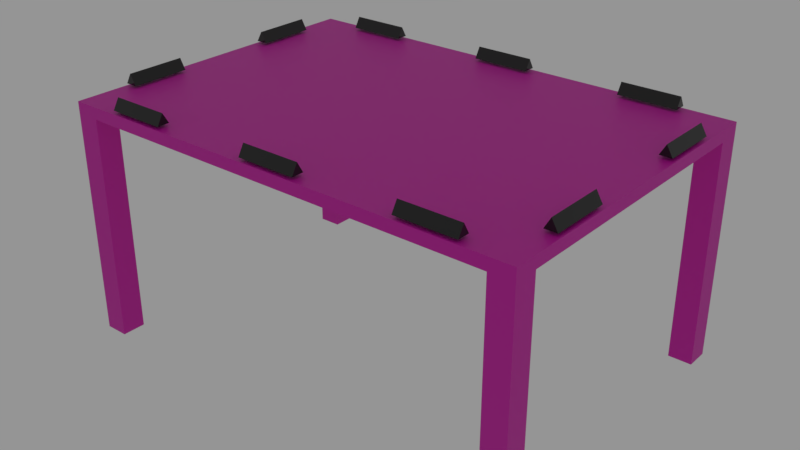 # Source: table.blend  (saved by Blender 2.80.47; exported with 4.5.12 LTS)
import bpy
from mathutils import Matrix  # noqa: F401  (used for matrix-valued properties, if any)

bpy.ops.wm.read_factory_settings(use_empty=True)
scene = bpy.context.scene
scene.name = 'Scene'

# ---- collections
col_collection_1 = bpy.data.collections.new('Collection 1'); scene.collection.children.link(col_collection_1)

# ---- images (referenced by path relative to the original .blend; pixels are not part of the script)
import os
ASSET_DIR = os.environ.get("B2B_ASSET_DIR", "")  # directory of the original .blend (textures are referenced by path, not embedded)
HERE = os.path.dirname(os.path.abspath(__file__))  # packed textures are extracted next to this script under _unpacked/

def load_image(name, relpath, width, height, colorspace="sRGB"):
    """Load a texture the original file referenced (path relative to the .blend, or extracted next to this script)."""
    p = next((c for c in (os.path.join(HERE, relpath), os.path.join(ASSET_DIR, relpath)) if relpath and os.path.exists(c)), "")
    if p:
        img = bpy.data.images.load(p, check_existing=True)
        img.name = name
    else:  # same state as the original file: an image datablock whose file is absent (Cycles renders it pink)
        img = bpy.data.images.new(name, width, height)
        img.source = "FILE"
        img.filepath = "//" + (relpath or name)
    img.colorspace_settings.name = colorspace
    return img
img_board_small_jpg = load_image('board-small.jpg', 'board-small.jpg', 1024, 1024, 'sRGB')

# ---- materials (node trees are filled in below, after node groups)
mat_nameplate = bpy.data.materials.new('Nameplate')
mat_nameplate.alpha_threshold = 0.0
mat_nameplate.roughness = 0.5
mat_table = bpy.data.materials.new('Table')
mat_table.alpha_threshold = 0.0
mat_table.roughness = 0.5
mat_table.line_color = (0.0, 0.0, 0.0, 1.0)

# ---- material node trees
mat_nameplate.use_nodes = True; mat_nameplate.node_tree.nodes.clear()
_N = mat_nameplate.node_tree.nodes; _L = mat_nameplate.node_tree.links
n0 = _N.new('ShaderNodeOutputMaterial'); n0.name = 'Material Output'; n0.location = (300, 300)
n1 = _N.new('ShaderNodeBsdfPrincipled'); n1.name = 'Principled BSDF'; n1.location = (10, 300)
n1.distribution = 'GGX'
n1.subsurface_method = 'BURLEY'
n1.inputs[0].default_value = (0.01444, 0.01444, 0.01444, 1.0)
n1.inputs[2].default_value = 0.0
n1.inputs[3].default_value = 1.45
_L.new(n1.outputs[0], n0.inputs[0])
n0.is_active_output = True
mat_table.use_nodes = True; mat_table.node_tree.nodes.clear()
_N = mat_table.node_tree.nodes; _L = mat_table.node_tree.links
n0 = _N.new('ShaderNodeOutputMaterial'); n0.name = 'Material Output'; n0.location = (532, 300)
n1 = _N.new('ShaderNodeBsdfPrincipled'); n1.name = 'Principled BSDF'; n1.location = (210, 325)
n1.distribution = 'GGX'
n1.subsurface_method = 'BURLEY'
n1.inputs[3].default_value = 1.45
n2 = _N.new('ShaderNodeTexImage'); n2.name = 'Image Texture'; n2.location = (-330, 250)
n2.image = img_board_small_jpg
n3 = _N.new('ShaderNodeMix'); n3.name = 'Mix'; n3.location = (-10, 213)
n3.data_type = 'RGBA'
n3.blend_type = 'MULTIPLY'
n3.clamp_result = True
n3.inputs[0].default_value = 1.0
n3.inputs[7].default_value = (0.6619, 0.635, 0.4231, 1.0)
_L.new(n1.outputs[0], n0.inputs[0])
_L.new(n2.outputs[0], n3.inputs[6])
_L.new(n3.outputs[2], n1.inputs[0])
n0.is_active_output = True

# ---- world
world_world = bpy.data.worlds.new('World'); scene.world = world_world
world_world.use_nodes = True; world_world.node_tree.nodes.clear()
_N = world_world.node_tree.nodes; _L = world_world.node_tree.links
n0 = _N.new('ShaderNodeOutputWorld'); n0.name = 'World Output'; n0.location = (300, 300)
n1 = _N.new('ShaderNodeBackground'); n1.name = 'Background'; n1.location = (10, 300)
n1.inputs[0].default_value = (1.0, 1.0, 1.0, 1.0)
n1.inputs[1].default_value = 0.3
_L.new(n1.outputs[0], n0.inputs[0])
n0.is_active_output = True
world_world.color = (0.05088, 0.05088, 0.05088)
world_world.use_sun_shadow = False
world_world.sun_shadow_jitter_overblur = 0.0
world_world.cycles.sampling_method = 'MANUAL'

# ---- meshes
me_nameplate = bpy.data.meshes.new('Nameplate')
me_nameplate.from_pydata([(0.0, 0.125, 0.03), (0.0, -0.125, 0.03), (0.02598, 0.125, -0.015), (0.02598, -0.125, -0.015), (-0.02598, 0.125, -0.015), (-0.02598, -0.125, -0.015)], [], [(1, 3, 2), (3, 5, 4), (3, 1, 5), (5, 1, 0), (0, 2, 4), (0, 1, 2), (2, 3, 4), (4, 5, 0)])
_uv = me_nameplate.uv_layers.new(name='Cylinder-mesh-map-0')
_uv.uv.foreach_set('vector', [0.0, 1.0, 0.0, 0.58, 1.0, 0.58, 0.1325, 0.4307, 0.1325, 0.1252, 0.8675, 0.1252, 0.1325, 0.4307, 0.0001501, 0.2779, 0.1325, 0.1252, 1.0, 0.58, 1.0, 1.0, 0.0, 1.0, 0.9998, 0.2779, 0.8675, 0.4307, 0.8675, 0.1252, 1.0, 1.0, 0.0, 1.0, 1.0, 0.58, 0.8675, 0.4307, 0.1325, 0.4307, 0.8675, 0.1252, 0.0, 0.58, 1.0, 0.58, 0.0, 1.0])
me_nameplate.materials.append(mat_nameplate)
me_nameplate.use_remesh_preserve_volume = False
me_nameplate.use_remesh_preserve_attributes = False
me_nameplate.use_mirror_vertex_groups = False
me_nameplate.update()
me_table = bpy.data.meshes.new('Table')
me_table.from_pydata([(1.0, 0.698, -0.05), (1.0, -0.698, -0.05), (-1.0, -0.698, -0.05), (-1.0, 0.698, -0.05), (1.0, 0.698, 2.98e-08), (1.0, -0.698, 2.98e-08), (-1.0, -0.698, 2.98e-08), (-1.0, 0.698, 2.98e-08), (1.0, 0.0, -0.05), (1.192e-07, 0.698, -0.05), (0.0, -0.698, -0.05), (-1.0, 1.788e-07, -0.05), (5.96e-08, 8.941e-08, -0.05), (1.0, -0.598, -0.05), (-0.9, 0.698, -0.05), (-0.9, -0.698, -0.05), (-1.0, 0.598, -0.05), (1.0, 0.598, -0.05), (0.9, 0.698, -0.05), (0.9, -0.698, -0.05), (-1.0, -0.598, -0.05), (-0.9, 1.341e-07, -0.05), (0.9, 4.47e-08, -0.05), (8.941e-08, 0.598, -0.05), (2.98e-08, -0.598, -0.05), (0.9, -0.598, -0.05), (0.9, 0.598, -0.05), (-0.9, 0.598, -0.05), (-0.9, -0.598, -0.05), (1.0, -0.598, -1.0), (1.0, -0.698, -1.0), (-0.9, 0.698, -1.0), (-1.0, 0.698, -1.0), (-0.9, -0.698, -1.0), (-1.0, -0.698, -1.0), (-1.0, 0.598, -1.0), (1.0, 0.698, -1.0), (1.0, 0.598, -1.0), (0.9, 0.698, -1.0), (0.9, -0.698, -1.0), (-1.0, -0.598, -1.0), (0.9, -0.598, -1.0), (0.9, 0.598, -1.0), (-0.9, 0.598, -1.0), (-0.9, -0.598, -1.0)], [], [(3, 14, 31, 32), (4, 7, 6, 5), (0, 4, 5, 1, 13, 8, 17), (1, 5, 6, 2, 15, 10, 19), (2, 6, 7, 3, 16, 11, 20), (4, 0, 18, 9, 14, 3, 7), (27, 21, 11, 16), (26, 22, 12, 23), (25, 19, 10, 24), (22, 25, 24, 12), (8, 13, 25, 22), (17, 26, 42, 37), (18, 26, 23, 9), (13, 1, 30, 29), (17, 8, 22, 26), (20, 28, 44, 40), (9, 23, 27, 14), (23, 12, 21, 27), (21, 28, 20, 11), (12, 24, 28, 21), (24, 10, 15, 28), (44, 33, 34, 40), (29, 30, 39, 41), (36, 37, 42, 38), (31, 43, 35, 32), (26, 18, 38, 42), (0, 17, 37, 36), (28, 15, 33, 44), (18, 0, 36, 38), (15, 2, 34, 33), (27, 16, 35, 43), (25, 13, 29, 41), (1, 19, 39, 30), (2, 20, 40, 34), (14, 27, 43, 31), (16, 3, 32, 35), (19, 25, 41, 39)])
_uv = me_table.uv_layers.new(name='UVMap')
_uv.uv.foreach_set('vector', [0.925, 0.2945, 0.8944, 0.2945, 0.8944, 0.003945, 0.925, 0.003945, 0.99, 1.0, 8.941e-08, 1.0, -8.941e-08, 0.302, 0.99, 0.302, 0.4045, 0.0154, 0.4143, 0.0154, 0.4143, 0.2878, 0.4045, 0.2878, 0.4045, 0.2683, 0.4045, 0.1516, 0.4045, 0.03492, 0.4045, 0.2878, 0.4045, 0.2976, 0.01424, 0.2976, 0.01424, 0.2878, 0.03376, 0.2878, 0.2094, 0.2878, 0.385, 0.2878, 0.01424, 0.2878, 0.004484, 0.2878, 0.004487, 0.0154, 0.01424, 0.0154, 0.01424, 0.03491, 0.01424, 0.1516, 0.01424, 0.2683, 0.4045, 0.005643, 0.4045, 0.0154, 0.385, 0.0154, 0.2094, 0.0154, 0.03376, 0.0154, 0.01424, 0.0154, 0.01424, 0.005642, 0.03376, 0.03491, 0.03376, 0.1516, 0.01424, 0.1516, 0.01424, 0.03491, 0.385, 0.03492, 0.385, 0.1516, 0.2094, 0.1516, 0.2094, 0.03492, 0.385, 0.2683, 0.385, 0.2878, 0.2094, 0.2878, 0.2094, 0.2683, 0.385, 0.1516, 0.385, 0.2683, 0.2094, 0.2683, 0.2094, 0.1516, 0.4045, 0.1516, 0.4045, 0.2683, 0.385, 0.2683, 0.385, 0.1516, 0.6073, 0.295, 0.5767, 0.295, 0.5767, 0.00432, 0.6073, 0.00432, 0.385, 0.0154, 0.385, 0.03492, 0.2094, 0.03492, 0.2094, 0.0154, 0.5287, 0.2957, 0.498, 0.2957, 0.498, 0.004188, 0.5287, 0.004188, 0.4045, 0.03492, 0.4045, 0.1516, 0.385, 0.1516, 0.385, 0.03492, 0.7426, 0.2937, 0.7122, 0.2937, 0.7123, 0.005006, 0.7427, 0.005016, 0.2094, 0.0154, 0.2094, 0.03492, 0.03376, 0.03491, 0.03376, 0.0154, 0.2094, 0.03492, 0.2094, 0.1516, 0.03376, 0.1516, 0.03376, 0.03491, 0.03376, 0.1516, 0.03376, 0.2683, 0.01424, 0.2683, 0.01424, 0.1516, 0.2094, 0.1516, 0.2094, 0.2683, 0.03376, 0.2683, 0.03376, 0.1516, 0.2094, 0.2683, 0.2094, 0.2878, 0.03376, 0.2878, 0.03376, 0.2683, 0.7427, -0.02537, 0.7731, -0.02536, 0.7731, 0.005027, 0.7427, 0.005016, 0.5287, 0.004188, 0.5287, -0.02649, 0.5593, -0.02649, 0.5593, 0.004188, 0.6073, -0.02628, 0.6073, 0.00432, 0.5767, 0.00432, 0.5767, -0.02628, 0.8944, 0.003945, 0.8638, 0.003945, 0.8638, -0.02664, 0.8944, -0.02664, 0.6991, 0.295, 0.6685, 0.295, 0.6685, 0.00432, 0.6991, 0.00432, 0.6379, 0.295, 0.6073, 0.295, 0.6073, 0.00432, 0.6379, 0.00432, 0.8337, 0.2937, 0.8034, 0.2937, 0.8035, 0.005037, 0.8338, 0.005048, 0.6685, 0.295, 0.6379, 0.295, 0.6379, 0.00432, 0.6685, 0.00432, 0.8034, 0.2937, 0.773, 0.2937, 0.7731, 0.005027, 0.8035, 0.005037, 0.9861, 0.2945, 0.9555, 0.2945, 0.9555, 0.003945, 0.9861, 0.003945, 0.5593, 0.2957, 0.5287, 0.2957, 0.5287, 0.004188, 0.5593, 0.004188, 0.498, 0.2957, 0.4673, 0.2957, 0.4673, 0.004188, 0.498, 0.004188, 0.773, 0.2937, 0.7426, 0.2937, 0.7427, 0.005016, 0.7731, 0.005027, 0.8944, 0.2945, 0.8638, 0.2945, 0.8638, 0.003945, 0.8944, 0.003945, 0.9555, 0.2945, 0.925, 0.2945, 0.925, 0.003945, 0.9555, 0.003945, 0.4673, 0.2957, 0.4366, 0.2957, 0.4366, 0.004188, 0.4673, 0.004188])
_uv.active_render = True
_uv = me_table.uv_layers.new(name='UVMap.001')
_uv.uv.foreach_set('vector', [0.2005, 0.6789, 0.2334, 0.6789, 0.2334, 0.9967, 0.2005, 0.9967, 0.4688, 0.6722, 0.4688, 0.003344, 0.9277, 0.003345, 0.9277, 0.6722, 0.9967, 0.4702, 0.9803, 0.4702, 0.9803, 0.003344, 0.9967, 0.003345, 0.9967, 0.03679, 0.9967, 0.2368, 0.9967, 0.4368, 0.9507, 0.6722, 0.9343, 0.6722, 0.9343, 0.003344, 0.9507, 0.003345, 0.9507, 0.03679, 0.9507, 0.3378, 0.9507, 0.6388, 0.9967, 0.9438, 0.9803, 0.9438, 0.9803, 0.4769, 0.9967, 0.4769, 0.9967, 0.5104, 0.9967, 0.7104, 0.9967, 0.9104, 0.9573, 0.003344, 0.9737, 0.003345, 0.9737, 0.03679, 0.9737, 0.3378, 0.9737, 0.6388, 0.9737, 0.6722, 0.9573, 0.6722, 0.4293, 0.03679, 0.2327, 0.03679, 0.2327, 0.003345, 0.4293, 0.003345, 0.4293, 0.6388, 0.2327, 0.6388, 0.2327, 0.3378, 0.4293, 0.3378, 0.03616, 0.6388, 0.003287, 0.6388, 0.003287, 0.3378, 0.03616, 0.3378, 0.2327, 0.6388, 0.03616, 0.6388, 0.03616, 0.3378, 0.2327, 0.3378, 0.2327, 0.6722, 0.03616, 0.6722, 0.03616, 0.6388, 0.2327, 0.6388, 0.3189, 0.6789, 0.3517, 0.6789, 0.3517, 0.9967, 0.3189, 0.9967, 0.4622, 0.6388, 0.4293, 0.6388, 0.4293, 0.3378, 0.4622, 0.3378, 0.4701, 0.9967, 0.4372, 0.9967, 0.4372, 0.6789, 0.4701, 0.6789, 0.4293, 0.6722, 0.2327, 0.6722, 0.2327, 0.6388, 0.4293, 0.6388, 0.04274, 0.6789, 0.07561, 0.6789, 0.07561, 0.9967, 0.04274, 0.9967, 0.4622, 0.3378, 0.4293, 0.3378, 0.4293, 0.03679, 0.4622, 0.03679, 0.4293, 0.3378, 0.2327, 0.3378, 0.2327, 0.03679, 0.4293, 0.03679, 0.2327, 0.03679, 0.03616, 0.03679, 0.03616, 0.003344, 0.2327, 0.003345, 0.2327, 0.3378, 0.03616, 0.3378, 0.03616, 0.03679, 0.2327, 0.03679, 0.03616, 0.3378, 0.003287, 0.3378, 0.003287, 0.03679, 0.03616, 0.03679, 0.6673, 0.7191, 0.6673, 0.7525, 0.6344, 0.7525, 0.6344, 0.7191, 0.7068, 0.7191, 0.7068, 0.7525, 0.6739, 0.7525, 0.6739, 0.7191, 0.6673, 0.6789, 0.6673, 0.7124, 0.6344, 0.7124, 0.6344, 0.6789, 0.7068, 0.6789, 0.7068, 0.7124, 0.6739, 0.7124, 0.6739, 0.6789, 0.1545, 0.9967, 0.1216, 0.9967, 0.1216, 0.6789, 0.1545, 0.6789, 0.3123, 0.9967, 0.2794, 0.9967, 0.2794, 0.6789, 0.3123, 0.6789, 0.5884, 0.9967, 0.5556, 0.9967, 0.5556, 0.6789, 0.5884, 0.6789, 0.24, 0.6789, 0.2728, 0.6789, 0.2728, 0.9967, 0.24, 0.9967, 0.5161, 0.6789, 0.549, 0.6789, 0.549, 0.9967, 0.5161, 0.9967, 0.6279, 0.9967, 0.595, 0.9967, 0.595, 0.6789, 0.6279, 0.6789, 0.08218, 0.6789, 0.1151, 0.6789, 0.1151, 0.9967, 0.08218, 0.9967, 0.5095, 0.9967, 0.4767, 0.9967, 0.4767, 0.6789, 0.5095, 0.6789, 0.3583, 0.6789, 0.3912, 0.6789, 0.3912, 0.9967, 0.3583, 0.9967, 0.194, 0.9967, 0.1611, 0.9967, 0.1611, 0.6789, 0.194, 0.6789, 0.003287, 0.6789, 0.03616, 0.6789, 0.03616, 0.9967, 0.003287, 0.9967, 0.3978, 0.6789, 0.4306, 0.6789, 0.4306, 0.9967, 0.3978, 0.9967])
me_table.materials.append(mat_table)
me_table.use_remesh_preserve_volume = False
me_table.use_remesh_preserve_attributes = False
me_table.use_mirror_vertex_groups = False
me_table.update()

# ---- objects
ob_liberalspots = bpy.data.objects.new('LiberalSpots', None)
ob_liberal0 = bpy.data.objects.new('Liberal0', None)
ob_liberal1 = bpy.data.objects.new('Liberal1', None)
ob_liberal2 = bpy.data.objects.new('Liberal2', None)
ob_liberal3 = bpy.data.objects.new('Liberal3', None)
ob_liberal4 = bpy.data.objects.new('Liberal4', None)
ob_fascistspots = bpy.data.objects.new('FascistSpots', None)
ob_fascist0 = bpy.data.objects.new('Fascist0', None)
ob_fascist4 = bpy.data.objects.new('Fascist4', None)
ob_fascist1 = bpy.data.objects.new('Fascist1', None)
ob_fascist2 = bpy.data.objects.new('Fascist2', None)
ob_fascist3 = bpy.data.objects.new('Fascist3', None)
ob_fascist5 = bpy.data.objects.new('Fascist5', None)
ob_seats = bpy.data.objects.new('Seats', None)
ob_nametag0 = bpy.data.objects.new('Nametag0', me_nameplate)
ob_seat0 = bpy.data.objects.new('Seat0', None)
ob_nametag1 = bpy.data.objects.new('Nametag1', me_nameplate)
ob_seat1 = bpy.data.objects.new('Seat1', None)
ob_nametag2 = bpy.data.objects.new('Nametag2', me_nameplate)
ob_seat2 = bpy.data.objects.new('Seat2', None)
ob_nametag3 = bpy.data.objects.new('Nametag3', me_nameplate)
ob_seat3 = bpy.data.objects.new('Seat3', None)
ob_nametag4 = bpy.data.objects.new('Nametag4', me_nameplate)
ob_seat4 = bpy.data.objects.new('Seat4', None)
ob_nametag5 = bpy.data.objects.new('Nametag5', me_nameplate)
ob_seat5 = bpy.data.objects.new('Seat5', None)
ob_nametag6 = bpy.data.objects.new('Nametag6', me_nameplate)
ob_seat6 = bpy.data.objects.new('Seat6', None)
ob_nametag7 = bpy.data.objects.new('Nametag7', me_nameplate)
ob_seat7 = bpy.data.objects.new('Seat7', None)
ob_nametag8 = bpy.data.objects.new('Nametag8', me_nameplate)
ob_seat8 = bpy.data.objects.new('Seat8', None)
ob_nametag9 = bpy.data.objects.new('Nametag9', me_nameplate)
ob_seat9 = bpy.data.objects.new('Seat9', None)
ob_table = bpy.data.objects.new('Table', me_table)

# ---- transforms, parenting, visibility, modifiers, constraints
ob_liberalspots.location = (0.0, 0.42, 0.001)
ob_liberalspots.empty_display_size = 0.2
ob_liberalspots.lineart.crease_threshold = 0.0
ob_liberal0.parent = ob_liberalspots
ob_liberal0.location = (0.69, 0.0, 0.0)
ob_liberal0.empty_display_size = 0.1
ob_liberal0.lineart.crease_threshold = 0.0
ob_liberal1.parent = ob_liberalspots
ob_liberal1.location = (0.345, 0.0, 0.0)
ob_liberal1.empty_display_size = 0.1
ob_liberal1.lineart.crease_threshold = 0.0
ob_liberal2.parent = ob_liberalspots
ob_liberal2.location = (0.002, 0.0, 0.0)
ob_liberal2.empty_display_size = 0.1
ob_liberal2.lineart.crease_threshold = 0.0
ob_liberal3.parent = ob_liberalspots
ob_liberal3.location = (-0.34, 0.0, 0.0)
ob_liberal3.empty_display_size = 0.1
ob_liberal3.lineart.crease_threshold = 0.0
ob_liberal4.parent = ob_liberalspots
ob_liberal4.location = (-0.69, 0.0, 0.0)
ob_liberal4.empty_display_size = 0.1
ob_liberal4.lineart.crease_threshold = 0.0
ob_fascistspots.location = (0.0, -0.425, 0.001)
ob_fascistspots.empty_display_size = 0.2
ob_fascistspots.lineart.crease_threshold = 0.0
ob_fascist0.parent = ob_fascistspots
ob_fascist0.location = (-0.86, 0.0, 0.0)
ob_fascist0.empty_display_size = 0.1
ob_fascist0.lineart.crease_threshold = 0.0
ob_fascist4.parent = ob_fascistspots
ob_fascist4.location = (0.518, 0.0, 0.0)
ob_fascist4.empty_display_size = 0.1
ob_fascist4.lineart.crease_threshold = 0.0
ob_fascist1.parent = ob_fascistspots
ob_fascist1.location = (-0.515, 0.0, 0.0)
ob_fascist1.empty_display_size = 0.1
ob_fascist1.lineart.crease_threshold = 0.0
ob_fascist2.parent = ob_fascistspots
ob_fascist2.location = (-0.17, 0.0, 0.0)
ob_fascist2.empty_display_size = 0.1
ob_fascist2.lineart.crease_threshold = 0.0
ob_fascist3.parent = ob_fascistspots
ob_fascist3.location = (0.17, 0.0, 0.0)
ob_fascist3.empty_display_size = 0.1
ob_fascist3.lineart.crease_threshold = 0.0
ob_fascist5.parent = ob_fascistspots
ob_fascist5.location = (0.87, 0.0, 0.0)
ob_fascist5.empty_display_size = 0.1
ob_fascist5.lineart.crease_threshold = 0.0
ob_seats.location = (0.0, 0.0, 0.018)
ob_seats.empty_display_size = 0.2
ob_seats.lineart.crease_threshold = 0.0
ob_nametag0.parent = ob_seat0
ob_nametag0.location = (0.0, 0.22, -0.635)
ob_nametag0.rotation_euler = (0.0, -0.0, 1.571)
ob_nametag0.scale = (1.25, 1.25, 1.25)
ob_nametag0.lineart.crease_threshold = 0.0
ob_seat0.parent = ob_seats
ob_seat0.location = (0.833, -1.05, 0.65)
ob_seat0.empty_display_size = 0.1
ob_seat0.lineart.crease_threshold = 0.0
ob_nametag1.parent = ob_seat1
ob_nametag1.location = (0.0, 0.22, -0.635)
ob_nametag1.rotation_euler = (0.0, -0.0, 1.571)
ob_nametag1.scale = (1.25, 1.25, 1.25)
ob_nametag1.lineart.crease_threshold = 0.0
ob_seat1.parent = ob_seats
ob_seat1.location = (0.0, -1.05, 0.65)
ob_seat1.empty_display_size = 0.1
ob_seat1.lineart.crease_threshold = 0.0
ob_nametag2.parent = ob_seat2
ob_nametag2.location = (0.0, 0.22, -0.635)
ob_nametag2.rotation_euler = (0.0, -0.0, 1.571)
ob_nametag2.scale = (1.25, 1.25, 1.25)
ob_nametag2.lineart.crease_threshold = 0.0
ob_seat2.parent = ob_seats
ob_seat2.location = (-0.833, -1.05, 0.65)
ob_seat2.empty_display_size = 0.1
ob_seat2.lineart.crease_threshold = 0.0
ob_nametag3.parent = ob_seat3
ob_nametag3.location = (0.0, 0.22, -0.635)
ob_nametag3.rotation_euler = (0.0, -0.0, 1.571)
ob_nametag3.scale = (1.25, 1.25, 1.25)
ob_nametag3.lineart.crease_threshold = 0.0
ob_seat3.parent = ob_seats
ob_seat3.location = (-1.425, -0.437, 0.65)
ob_seat3.rotation_euler = (0.0, -0.0, -1.571)
ob_seat3.empty_display_size = 0.1
ob_seat3.lineart.crease_threshold = 0.0
ob_nametag4.parent = ob_seat4
ob_nametag4.location = (0.0, 0.22, -0.635)
ob_nametag4.rotation_euler = (0.0, -0.0, 1.571)
ob_nametag4.scale = (1.25, 1.25, 1.25)
ob_nametag4.lineart.crease_threshold = 0.0
ob_seat4.parent = ob_seats
ob_seat4.location = (-1.425, 0.437, 0.65)
ob_seat4.rotation_euler = (0.0, -0.0, -1.571)
ob_seat4.empty_display_size = 0.1
ob_seat4.lineart.crease_threshold = 0.0
ob_nametag5.parent = ob_seat5
ob_nametag5.location = (0.0, 0.22, -0.635)
ob_nametag5.rotation_euler = (0.0, -0.0, 1.571)
ob_nametag5.scale = (1.25, 1.25, 1.25)
ob_nametag5.lineart.crease_threshold = 0.0
ob_seat5.parent = ob_seats
ob_seat5.location = (-0.833, 1.05, 0.65)
ob_seat5.rotation_euler = (0.0, 0.0, 3.142)
ob_seat5.empty_display_size = 0.1
ob_seat5.lineart.crease_threshold = 0.0
ob_nametag6.parent = ob_seat6
ob_nametag6.location = (0.0, 0.22, -0.635)
ob_nametag6.rotation_euler = (0.0, -0.0, 1.571)
ob_nametag6.scale = (1.25, 1.25, 1.25)
ob_nametag6.lineart.crease_threshold = 0.0
ob_seat6.parent = ob_seats
ob_seat6.location = (0.0, 1.05, 0.65)
ob_seat6.rotation_euler = (0.0, 0.0, 3.142)
ob_seat6.empty_display_size = 0.1
ob_seat6.lineart.crease_threshold = 0.0
ob_nametag7.parent = ob_seat7
ob_nametag7.location = (0.0, 0.22, -0.635)
ob_nametag7.rotation_euler = (0.0, -0.0, 1.571)
ob_nametag7.scale = (1.25, 1.25, 1.25)
ob_nametag7.lineart.crease_threshold = 0.0
ob_seat7.parent = ob_seats
ob_seat7.location = (0.833, 1.05, 0.65)
ob_seat7.rotation_euler = (0.0, 0.0, 3.142)
ob_seat7.empty_display_size = 0.1
ob_seat7.lineart.crease_threshold = 0.0
ob_nametag8.parent = ob_seat8
ob_nametag8.location = (0.0, 0.22, -0.635)
ob_nametag8.rotation_euler = (0.0, -0.0, 1.571)
ob_nametag8.scale = (1.25, 1.25, 1.25)
ob_nametag8.lineart.crease_threshold = 0.0
ob_seat8.parent = ob_seats
ob_seat8.location = (1.425, 0.437, 0.65)
ob_seat8.rotation_euler = (0.0, 0.0, 1.571)
ob_seat8.empty_display_size = 0.1
ob_seat8.lineart.crease_threshold = 0.0
ob_nametag9.parent = ob_seat9
ob_nametag9.location = (0.0, 0.22, -0.635)
ob_nametag9.rotation_euler = (0.0, -0.0, 1.571)
ob_nametag9.scale = (1.25, 1.25, 1.25)
ob_nametag9.lineart.crease_threshold = 0.0
ob_seat9.parent = ob_seats
ob_seat9.location = (1.425, -0.437, 0.65)
ob_seat9.rotation_euler = (0.0, 0.0, 1.571)
ob_seat9.empty_display_size = 0.1
ob_seat9.lineart.crease_threshold = 0.0
ob_table.location = (0.0, 0.0, 0.0)
ob_table.scale = (1.25, 1.25, 1.25)
ob_table.lock_rotations_4d = False
ob_table.empty_display_type = 'ARROWS'
ob_table.lineart.crease_threshold = 0.0

# ---- collection membership
scene.collection.objects.link(ob_liberalspots)
scene.collection.objects.link(ob_liberal0)
scene.collection.objects.link(ob_liberal1)
scene.collection.objects.link(ob_liberal2)
scene.collection.objects.link(ob_liberal3)
scene.collection.objects.link(ob_liberal4)
scene.collection.objects.link(ob_fascistspots)
scene.collection.objects.link(ob_fascist0)
scene.collection.objects.link(ob_fascist4)
scene.collection.objects.link(ob_fascist1)
scene.collection.objects.link(ob_fascist2)
scene.collection.objects.link(ob_fascist3)
scene.collection.objects.link(ob_fascist5)
scene.collection.objects.link(ob_seats)
scene.collection.objects.link(ob_nametag0)
scene.collection.objects.link(ob_seat0)
scene.collection.objects.link(ob_nametag1)
scene.collection.objects.link(ob_seat1)
scene.collection.objects.link(ob_nametag2)
scene.collection.objects.link(ob_seat2)
scene.collection.objects.link(ob_nametag3)
scene.collection.objects.link(ob_seat3)
scene.collection.objects.link(ob_nametag4)
scene.collection.objects.link(ob_seat4)
scene.collection.objects.link(ob_nametag5)
scene.collection.objects.link(ob_seat5)
scene.collection.objects.link(ob_nametag6)
scene.collection.objects.link(ob_seat6)
scene.collection.objects.link(ob_nametag7)
scene.collection.objects.link(ob_seat7)
scene.collection.objects.link(ob_nametag8)
scene.collection.objects.link(ob_seat8)
scene.collection.objects.link(ob_nametag9)
scene.collection.objects.link(ob_seat9)
col_collection_1.objects.link(ob_table)

# ---- scene / render settings (as saved in the file)
scene.frame_start = 1; scene.frame_end = 250; scene.frame_set(1)
scene.render.engine = 'CYCLES'
scene.render.resolution_percentage = 50
scene.render.dither_intensity = 0.0
scene.cycles.use_denoising = False
scene.cycles.samples = 128
scene.cycles.sampling_pattern = 'TABULATED_SOBOL'
scene.cycles.light_sampling_threshold = 0.0
scene.cycles.use_adaptive_sampling = False
scene.cycles.use_light_tree = False
scene.cycles.blur_glossy = 0.0
scene.cycles.sample_clamp_indirect = 0.0
scene.view_settings.view_transform = 'Standard'
bpy.context.view_layer.update()

# ---- added for rendering (the .blend has no active camera): camera
cam_auto = bpy.data.cameras.new('AutoCamera')
cam_auto.lens = 50.0
cam_auto.sensor_width = 36.0
cam_auto.clip_end = 1000.0
ob_auto_camera = bpy.data.objects.new('AutoCamera', cam_auto)
scene.collection.objects.link(ob_auto_camera)
ob_auto_camera.location = (3.07402, -3.68883, 1.86947)
ob_auto_camera.rotation_euler = (1.09748, -7.21219e-08, 0.694738)
scene.camera = ob_auto_camera
bpy.context.view_layer.update()
